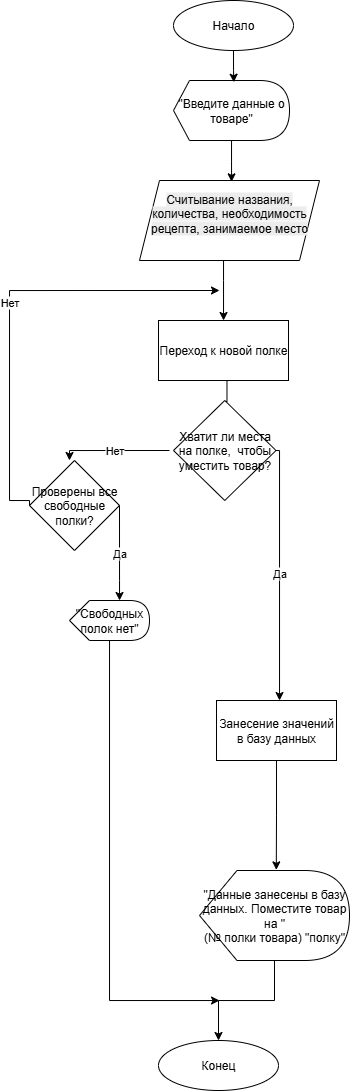

The diagram above was exported from draw.io. Its source (the exported page's mxGraphModel, read from the mxfile embedded in the PNG):
<mxGraphModel dx="983" dy="541" grid="1" gridSize="10" guides="1" tooltips="1" connect="1" arrows="1" fold="1" page="1" pageScale="1" pageWidth="827" pageHeight="1169" math="0" shadow="0">
  <root>
    <mxCell id="0" />
    <mxCell id="1" parent="0" />
    <mxCell id="JGd26d5jQ9dq9zFCq6QZ-1" value="Начало" style="ellipse;whiteSpace=wrap;html=1;" parent="1" vertex="1">
      <mxGeometry x="354" y="10" width="120" height="50" as="geometry" />
    </mxCell>
    <mxCell id="JGd26d5jQ9dq9zFCq6QZ-2" value="&quot;Введите данные о товаре&quot;" style="shape=display;whiteSpace=wrap;html=1;size=0.13793103448275862;" parent="1" vertex="1">
      <mxGeometry x="354" y="90" width="116" height="60" as="geometry" />
    </mxCell>
    <mxCell id="JGd26d5jQ9dq9zFCq6QZ-3" style="edgeStyle=orthogonalEdgeStyle;rounded=0;orthogonalLoop=1;jettySize=auto;html=1;entryX=0.52;entryY=0.029;entryDx=0;entryDy=0;entryPerimeter=0;" parent="1" source="JGd26d5jQ9dq9zFCq6QZ-1" target="JGd26d5jQ9dq9zFCq6QZ-2" edge="1">
      <mxGeometry relative="1" as="geometry" />
    </mxCell>
    <mxCell id="JGd26d5jQ9dq9zFCq6QZ-5" style="edgeStyle=orthogonalEdgeStyle;rounded=0;orthogonalLoop=1;jettySize=auto;html=1;entryX=0.48;entryY=0.194;entryDx=0;entryDy=0;entryPerimeter=0;" parent="1" source="JGd26d5jQ9dq9zFCq6QZ-2" edge="1">
      <mxGeometry relative="1" as="geometry">
        <mxPoint x="412.0799999999999" y="191.34000000000003" as="targetPoint" />
      </mxGeometry>
    </mxCell>
    <mxCell id="JGd26d5jQ9dq9zFCq6QZ-6" value="Занесение значений в базу данных" style="rounded=0;whiteSpace=wrap;html=1;" parent="1" vertex="1">
      <mxGeometry x="397" y="710" width="120" height="60" as="geometry" />
    </mxCell>
    <mxCell id="5F67YGoImEHPKVEx1Ask-15" value="" style="edgeStyle=orthogonalEdgeStyle;rounded=0;orthogonalLoop=1;jettySize=auto;html=1;" edge="1" parent="1" source="JGd26d5jQ9dq9zFCq6QZ-10" target="5F67YGoImEHPKVEx1Ask-14">
      <mxGeometry relative="1" as="geometry" />
    </mxCell>
    <mxCell id="JGd26d5jQ9dq9zFCq6QZ-10" value="&quot;Данные занесены в базу данных. Поместите товар на &quot;&lt;div&gt;(№ полки товара) &quot;полку&quot;&lt;/div&gt;" style="shape=display;whiteSpace=wrap;html=1;" parent="1" vertex="1">
      <mxGeometry x="380" y="880" width="150" height="90" as="geometry" />
    </mxCell>
    <mxCell id="JGd26d5jQ9dq9zFCq6QZ-11" style="edgeStyle=orthogonalEdgeStyle;rounded=0;orthogonalLoop=1;jettySize=auto;html=1;entryX=0.512;entryY=-0.007;entryDx=0;entryDy=0;entryPerimeter=0;exitX=0.5;exitY=1;exitDx=0;exitDy=0;" parent="1" source="JGd26d5jQ9dq9zFCq6QZ-6" target="JGd26d5jQ9dq9zFCq6QZ-10" edge="1">
      <mxGeometry relative="1" as="geometry">
        <mxPoint x="457" y="850" as="sourcePoint" />
      </mxGeometry>
    </mxCell>
    <mxCell id="5F67YGoImEHPKVEx1Ask-8" value="" style="edgeStyle=orthogonalEdgeStyle;rounded=0;orthogonalLoop=1;jettySize=auto;html=1;" edge="1" parent="1" source="5F67YGoImEHPKVEx1Ask-2" target="5F67YGoImEHPKVEx1Ask-7">
      <mxGeometry relative="1" as="geometry">
        <Array as="points">
          <mxPoint x="404" y="290" />
          <mxPoint x="404" y="290" />
        </Array>
      </mxGeometry>
    </mxCell>
    <mxCell id="5F67YGoImEHPKVEx1Ask-2" value="&#10;&lt;span style=&quot;color: rgb(0, 0, 0); font-family: Helvetica; font-size: 12px; font-style: normal; font-variant-ligatures: normal; font-variant-caps: normal; font-weight: 400; letter-spacing: normal; orphans: 2; text-align: center; text-indent: 0px; text-transform: none; widows: 2; word-spacing: 0px; -webkit-text-stroke-width: 0px; white-space: normal; background-color: rgb(236, 236, 236); text-decoration-thickness: initial; text-decoration-style: initial; text-decoration-color: initial; display: inline !important; float: none;&quot;&gt;Считывание названия, количества, необходимость рецепта, занимаемое место&lt;/span&gt;&#10;&#10;" style="shape=parallelogram;perimeter=parallelogramPerimeter;whiteSpace=wrap;html=1;fixedSize=1;" vertex="1" parent="1">
      <mxGeometry x="320" y="190" width="180" height="80" as="geometry" />
    </mxCell>
    <mxCell id="5F67YGoImEHPKVEx1Ask-5" value="" style="edgeStyle=orthogonalEdgeStyle;rounded=0;orthogonalLoop=1;jettySize=auto;html=1;" edge="1" parent="1" target="5F67YGoImEHPKVEx1Ask-4">
      <mxGeometry relative="1" as="geometry">
        <mxPoint x="407.48275862068976" y="390.0000000000001" as="sourcePoint" />
      </mxGeometry>
    </mxCell>
    <mxCell id="5F67YGoImEHPKVEx1Ask-4" value="Хватит ли места на полке,&amp;nbsp; чтобы уместить товар?" style="rhombus;whiteSpace=wrap;html=1;" vertex="1" parent="1">
      <mxGeometry x="354" y="410" width="102.5" height="100" as="geometry" />
    </mxCell>
    <mxCell id="5F67YGoImEHPKVEx1Ask-6" value="Нет" style="edgeStyle=orthogonalEdgeStyle;rounded=0;orthogonalLoop=1;jettySize=auto;html=1;" edge="1" parent="1">
      <mxGeometry relative="1" as="geometry">
        <mxPoint x="350" y="460" as="sourcePoint" />
        <mxPoint x="250" y="470" as="targetPoint" />
        <Array as="points">
          <mxPoint x="250" y="460" />
        </Array>
      </mxGeometry>
    </mxCell>
    <mxCell id="5F67YGoImEHPKVEx1Ask-7" value="Переход к новой полке" style="rounded=0;whiteSpace=wrap;html=1;" vertex="1" parent="1">
      <mxGeometry x="339" y="330" width="130" height="60" as="geometry" />
    </mxCell>
    <mxCell id="5F67YGoImEHPKVEx1Ask-9" value="Да" style="edgeStyle=orthogonalEdgeStyle;rounded=0;orthogonalLoop=1;jettySize=auto;html=1;exitX=1;exitY=0.5;exitDx=0;exitDy=0;" edge="1" parent="1" source="5F67YGoImEHPKVEx1Ask-4">
      <mxGeometry relative="1" as="geometry">
        <mxPoint x="670" y="570" as="sourcePoint" />
        <mxPoint x="460" y="710" as="targetPoint" />
        <Array as="points">
          <mxPoint x="460" y="460" />
          <mxPoint x="460" y="710" />
        </Array>
      </mxGeometry>
    </mxCell>
    <mxCell id="5F67YGoImEHPKVEx1Ask-10" value="Проверены все свободные полки?" style="rhombus;whiteSpace=wrap;html=1;" vertex="1" parent="1">
      <mxGeometry x="210" y="470" width="90" height="90" as="geometry" />
    </mxCell>
    <mxCell id="5F67YGoImEHPKVEx1Ask-11" value="Нет" style="edgeStyle=orthogonalEdgeStyle;rounded=0;orthogonalLoop=1;jettySize=auto;html=1;exitX=0;exitY=0.5;exitDx=0;exitDy=0;" edge="1" parent="1" source="5F67YGoImEHPKVEx1Ask-10">
      <mxGeometry relative="1" as="geometry">
        <mxPoint x="210" y="510" as="sourcePoint" />
        <mxPoint x="400" y="300" as="targetPoint" />
        <Array as="points">
          <mxPoint x="210" y="510" />
          <mxPoint x="190" y="510" />
          <mxPoint x="190" y="300" />
        </Array>
      </mxGeometry>
    </mxCell>
    <mxCell id="5F67YGoImEHPKVEx1Ask-12" value="Да" style="edgeStyle=orthogonalEdgeStyle;rounded=0;orthogonalLoop=1;jettySize=auto;html=1;exitX=1;exitY=0.5;exitDx=0;exitDy=0;" edge="1" parent="1" source="5F67YGoImEHPKVEx1Ask-10" target="5F67YGoImEHPKVEx1Ask-13">
      <mxGeometry relative="1" as="geometry">
        <mxPoint x="440" y="550" as="sourcePoint" />
        <mxPoint x="340" y="560" as="targetPoint" />
        <Array as="points">
          <mxPoint x="300" y="590" />
          <mxPoint x="300" y="590" />
        </Array>
      </mxGeometry>
    </mxCell>
    <mxCell id="5F67YGoImEHPKVEx1Ask-16" style="edgeStyle=orthogonalEdgeStyle;rounded=0;orthogonalLoop=1;jettySize=auto;html=1;" edge="1" parent="1" source="5F67YGoImEHPKVEx1Ask-13">
      <mxGeometry relative="1" as="geometry">
        <mxPoint x="400" y="1010" as="targetPoint" />
        <Array as="points">
          <mxPoint x="290" y="1010" />
          <mxPoint x="400" y="1010" />
        </Array>
      </mxGeometry>
    </mxCell>
    <mxCell id="5F67YGoImEHPKVEx1Ask-13" value="&quot;Свободных полок нет&quot;" style="shape=display;whiteSpace=wrap;html=1;" vertex="1" parent="1">
      <mxGeometry x="250" y="610" width="80" height="40" as="geometry" />
    </mxCell>
    <mxCell id="5F67YGoImEHPKVEx1Ask-14" value="Конец" style="ellipse;whiteSpace=wrap;html=1;" vertex="1" parent="1">
      <mxGeometry x="339" y="1050" width="120" height="50" as="geometry" />
    </mxCell>
  </root>
</mxGraphModel>